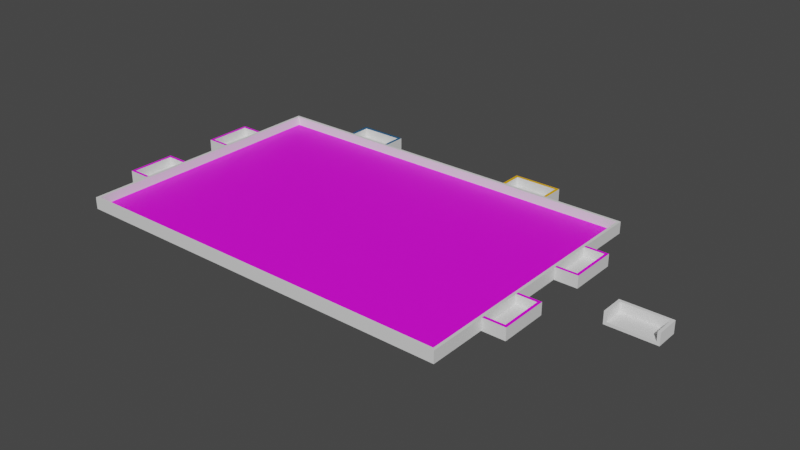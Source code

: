 # Source: table.blend  (saved by Blender 4.0.36; exported with 4.5.12 LTS)
import bpy
from mathutils import Matrix  # noqa: F401  (used for matrix-valued properties, if any)

bpy.ops.wm.read_factory_settings(use_empty=True)
scene = bpy.context.scene
scene.name = 'Scene'

# ---- collections
col_visual = bpy.data.collections.new('Visual'); scene.collection.children.link(col_visual)
col_collision = bpy.data.collections.new('Collision'); scene.collection.children.link(col_collision)

# ---- images (referenced by path relative to the original .blend; pixels are not part of the script)
import os
ASSET_DIR = os.environ.get("B2B_ASSET_DIR", "")  # directory of the original .blend (textures are referenced by path, not embedded)
HERE = os.path.dirname(os.path.abspath(__file__))  # packed textures are extracted next to this script under _unpacked/

def load_image(name, relpath, width, height, colorspace="sRGB"):
    """Load a texture the original file referenced (path relative to the .blend, or extracted next to this script)."""
    p = next((c for c in (os.path.join(HERE, relpath), os.path.join(ASSET_DIR, relpath)) if relpath and os.path.exists(c)), "")
    if p:
        img = bpy.data.images.load(p, check_existing=True)
        img.name = name
    else:  # same state as the original file: an image datablock whose file is absent (Cycles renders it pink)
        img = bpy.data.images.new(name, width, height)
        img.source = "FILE"
        img.filepath = "//" + (relpath or name)
    img.colorspace_settings.name = colorspace
    return img
img_vfinal_png = load_image('Vfinal.png', 'tex/Vfinal.png', 1024, 1024, 'sRGB')
img_blue_window_box_png = load_image('blue_window_box.png', 'tex/blue_window_box.png', 1024, 1024, 'sRGB')
img_yellow_window_box_png = load_image('yellow_window_box.png', 'tex/yellow_window_box.png', 1024, 1024, 'sRGB')

# ---- materials (node trees are filled in below, after node groups)
mat_silexgrey = bpy.data.materials.new('SilexGrey')
mat_silexgrey.use_transparent_shadow = False
mat_floorvinyl = bpy.data.materials.new('FloorVinyl')
mat_floorvinyl.use_transparent_shadow = False
mat_blue = bpy.data.materials.new('Blue')
mat_blue.use_transparent_shadow = False
mat_yellow = bpy.data.materials.new('Yellow')
mat_yellow.use_transparent_shadow = False
mat_bluestrip = bpy.data.materials.new('BlueStrip')
mat_bluestrip.use_transparent_shadow = False
mat_yellowstripe = bpy.data.materials.new('YellowStripe')
mat_yellowstripe.use_transparent_shadow = False

# ---- material node trees
mat_silexgrey.use_nodes = True; mat_silexgrey.node_tree.nodes.clear()
_N = mat_silexgrey.node_tree.nodes; _L = mat_silexgrey.node_tree.links
n0 = _N.new('ShaderNodeOutputMaterial'); n0.name = 'Material Output'; n0.location = (333, 424)
n1 = _N.new('ShaderNodeBsdfPrincipled'); n1.name = 'Principled BSDF'; n1.location = (-249, 384)
n1.distribution = 'GGX'
n1.subsurface_method = 'RANDOM_WALK_SKIN'
n1.inputs[3].default_value = 1.45
n1.inputs[27].default_value = (0.0, 0.0, 0.0, 1.0)
n1.inputs[28].default_value = 1.0
_L.new(n1.outputs[0], n0.inputs[0])
n0.is_active_output = True
mat_floorvinyl.use_nodes = True; mat_floorvinyl.node_tree.nodes.clear()
_N = mat_floorvinyl.node_tree.nodes; _L = mat_floorvinyl.node_tree.links
n0 = _N.new('ShaderNodeBsdfPrincipled'); n0.name = 'Principled BSDF'; n0.location = (10, 300)
n0.distribution = 'GGX'
n0.subsurface_method = 'RANDOM_WALK_SKIN'
n0.inputs[3].default_value = 1.45
n0.inputs[27].default_value = (0.0, 0.0, 0.0, 1.0)
n0.inputs[28].default_value = 1.0
n1 = _N.new('ShaderNodeOutputMaterial'); n1.name = 'Material Output'; n1.location = (300, 300)
n2 = _N.new('ShaderNodeTexImage'); n2.name = 'Image Texture'; n2.location = (-280, 280)
n2.image = img_vfinal_png
_L.new(n0.outputs[0], n1.inputs[0])
_L.new(n2.outputs[0], n0.inputs[0])
n1.is_active_output = True
mat_blue.use_nodes = True; mat_blue.node_tree.nodes.clear()
_N = mat_blue.node_tree.nodes; _L = mat_blue.node_tree.links
n0 = _N.new('ShaderNodeBsdfPrincipled'); n0.name = 'Principled BSDF'; n0.location = (10, 300)
n0.distribution = 'GGX'
n0.subsurface_method = 'RANDOM_WALK_SKIN'
n0.inputs[0].default_value = (0.0, 0.1046, 0.2623, 1.0)
n0.inputs[3].default_value = 1.45
n0.inputs[27].default_value = (0.0, 0.0, 0.0, 1.0)
n0.inputs[28].default_value = 1.0
n1 = _N.new('ShaderNodeOutputMaterial'); n1.name = 'Material Output'; n1.location = (300, 300)
_L.new(n0.outputs[0], n1.inputs[0])
n1.is_active_output = True
mat_yellow.use_nodes = True; mat_yellow.node_tree.nodes.clear()
_N = mat_yellow.node_tree.nodes; _L = mat_yellow.node_tree.links
n0 = _N.new('ShaderNodeBsdfPrincipled'); n0.name = 'Principled BSDF'; n0.location = (10, 300)
n0.distribution = 'GGX'
n0.subsurface_method = 'RANDOM_WALK_SKIN'
n0.inputs[0].default_value = (0.9301, 0.4621, 0.0, 1.0)
n0.inputs[3].default_value = 1.45
n0.inputs[27].default_value = (0.0, 0.0, 0.0, 1.0)
n0.inputs[28].default_value = 1.0
n1 = _N.new('ShaderNodeOutputMaterial'); n1.name = 'Material Output'; n1.location = (300, 300)
_L.new(n0.outputs[0], n1.inputs[0])
n1.is_active_output = True
mat_bluestrip.use_nodes = True; mat_bluestrip.node_tree.nodes.clear()
_N = mat_bluestrip.node_tree.nodes; _L = mat_bluestrip.node_tree.links
n0 = _N.new('ShaderNodeBsdfPrincipled'); n0.name = 'Principled BSDF'; n0.location = (10, 300)
n0.inputs[3].default_value = 1.45
n1 = _N.new('ShaderNodeOutputMaterial'); n1.name = 'Material Output'; n1.location = (300, 300)
n2 = _N.new('ShaderNodeTexImage'); n2.name = 'Image Texture'; n2.location = (-280, 280)
n2.image = img_blue_window_box_png
_L.new(n0.outputs[0], n1.inputs[0])
_L.new(n2.outputs[0], n0.inputs[0])
n1.is_active_output = True
mat_yellowstripe.use_nodes = True; mat_yellowstripe.node_tree.nodes.clear()
_N = mat_yellowstripe.node_tree.nodes; _L = mat_yellowstripe.node_tree.links
n0 = _N.new('ShaderNodeBsdfPrincipled'); n0.name = 'Principled BSDF'; n0.location = (10, 300)
n0.inputs[3].default_value = 1.45
n1 = _N.new('ShaderNodeOutputMaterial'); n1.name = 'Material Output'; n1.location = (300, 300)
n2 = _N.new('ShaderNodeTexImage'); n2.name = 'Image Texture'; n2.location = (-280, 280)
n2.image = img_yellow_window_box_png
_L.new(n0.outputs[0], n1.inputs[0])
_L.new(n2.outputs[0], n0.inputs[0])
n1.is_active_output = True

# ---- world
world_world = bpy.data.worlds.new('World'); scene.world = world_world
world_world.use_nodes = True; world_world.node_tree.nodes.clear()
_N = world_world.node_tree.nodes; _L = world_world.node_tree.links
n0 = _N.new('ShaderNodeOutputWorld'); n0.name = 'World Output'; n0.location = (300, 300)
n1 = _N.new('ShaderNodeBackground'); n1.name = 'Background'; n1.location = (10, 300)
n1.inputs[0].default_value = (0.05088, 0.05088, 0.05088, 1.0)
_L.new(n1.outputs[0], n0.inputs[0])
n0.is_active_output = True
world_world.color = (0.05088, 0.05088, 0.05088)
world_world.use_sun_shadow = False
world_world.sun_shadow_jitter_overblur = 0.0

# ---- meshes
me_table = bpy.data.meshes.new('Table')
me_table.from_pydata([(-1.5, -1.0, -0.01), (-1.5, -1.0, 0.01), (-1.5, 1.0, -0.01), (-1.5, 1.0, 0.01), (1.5, -1.0, -0.01), (1.5, -1.0, 0.01), (1.5, 1.0, -0.01), (1.5, 1.0, 0.01), (-1.52, 1.02, -0.01), (-1.52, -1.02, -0.01), (-1.52, -1.02, 0.01), (-1.52, 1.02, 0.01), (1.52, 1.02, -0.01), (1.52, 1.02, 0.01), (1.52, -1.02, -0.01), (1.52, -1.02, 0.01), (-1.5, -1.0, 0.08), (-1.5, 1.0, 0.08), (1.5, 1.0, 0.08), (1.52, 1.02, 0.08), (1.5, -1.0, 0.08), (1.52, -1.02, 0.08), (-1.52, -1.02, 0.08), (-1.52, 1.02, 0.08), (-0.8999, 1.02, 0.08), (-0.2761, 1.02, 0.08), (0.0, 1.02, 0.08), (0.5067, 1.02, 0.08), (0.8995, 1.02, 0.08), (-0.9219, 1.02, -0.012), (-0.9219, 1.02, 0.08), (-0.9219, 1.192, -0.012), (-0.9219, 1.192, 0.08), (-0.5529, 1.02, -0.012), (-0.5529, 1.02, 0.08), (-0.5529, 1.192, -0.012), (-0.5529, 1.192, 0.08), (-0.5749, 1.192, -0.012), (-0.8999, 1.192, -0.012), (-0.8999, 1.192, 0.08), (-0.5749, 1.192, 0.08), (-0.8999, 1.02, -0.012), (-0.5749, 1.02, -0.012), (-0.5749, 1.02, 0.08), (-0.9219, 1.17, -0.012), (-0.9219, 1.17, 0.08), (-0.5529, 1.17, -0.012), (-0.5529, 1.17, 0.08), (-0.5749, 1.17, 0.08), (-0.8999, 1.17, 0.08), (-0.8999, 1.17, -0.012), (-0.5749, 1.17, -0.012), (-0.5749, 1.02, 0.01), (-0.8999, 1.02, 0.01), (-0.5749, 1.17, 0.01), (-0.8999, 1.17, 0.01), (0.5525, 1.02, -0.012), (0.5525, 1.02, 0.08), (0.9215, 1.02, -0.012), (0.9215, 1.02, 0.08), (0.9215, 1.192, -0.012), (0.9215, 1.192, 0.08), (0.8995, 1.192, -0.012), (0.5745, 1.192, -0.012), (0.5745, 1.192, 0.08), (0.8995, 1.192, 0.08), (0.5745, 1.02, -0.012), (0.8995, 1.02, -0.012), (0.5745, 1.02, 0.08), (0.9215, 1.17, -0.012), (0.9215, 1.17, 0.08), (0.8995, 1.17, 0.08), (0.5745, 1.17, 0.08), (0.5745, 1.17, -0.012), (0.8995, 1.17, -0.012), (0.8995, 1.02, 0.01), (0.5745, 1.02, 0.01), (0.8995, 1.17, 0.01), (0.5745, 1.17, 0.01), (1.52, 0.5499, 0.08), (1.52, -0.5498, 0.08), (-1.52, -0.5493, 0.08), (-1.52, 0.5494, 0.08), (0.5525, 1.192, -0.012), (0.5525, 1.192, 0.08), (0.5525, 1.17, -0.012), (0.5525, 1.17, 0.08), (-1.52, 0.2025, -0.012), (-1.52, 0.2025, 0.08), (-1.692, 0.2025, -0.012), (-1.692, 0.2025, 0.08), (-1.52, 0.5715, -0.012), (-1.52, 0.5715, 0.08), (-1.692, 0.5715, -0.012), (-1.692, 0.5715, 0.08), (-1.692, 0.5494, -0.012), (-1.692, 0.2245, -0.012), (-1.692, 0.2245, 0.08), (-1.692, 0.5494, 0.08), (-1.52, 0.2245, -0.012), (-1.52, 0.5494, -0.012), (-1.52, 0.5494, 0.08), (-1.52, 0.2245, 0.08), (-1.67, 0.2025, -0.012), (-1.67, 0.2025, 0.08), (-1.67, 0.5715, -0.012), (-1.67, 0.5715, 0.08), (-1.67, 0.5494, 0.08), (-1.67, 0.2245, 0.08), (-1.67, 0.2245, -0.012), (-1.67, 0.5494, -0.012), (-1.52, 0.5494, 0.01), (-1.52, 0.2245, 0.01), (-1.67, 0.5494, 0.01), (-1.67, 0.2245, 0.01), (1.52, -0.2028, -0.012), (1.52, -0.2028, 0.08), (1.692, -0.2028, -0.012), (1.692, -0.2028, 0.08), (1.52, -0.5718, -0.012), (1.52, -0.5718, 0.08), (1.692, -0.5718, -0.012), (1.692, -0.5718, 0.08), (1.692, -0.5498, -0.012), (1.692, -0.2248, -0.012), (1.692, -0.2248, 0.08), (1.692, -0.5498, 0.08), (1.52, -0.2248, -0.012), (1.52, -0.5498, -0.012), (1.52, -0.5498, 0.08), (1.52, -0.2248, 0.08), (1.67, -0.2028, -0.012), (1.67, -0.2028, 0.08), (1.67, -0.5718, -0.012), (1.67, -0.5718, 0.08), (1.67, -0.5498, 0.08), (1.67, -0.2248, 0.08), (1.67, -0.2248, -0.012), (1.67, -0.5498, -0.012), (1.52, -0.5498, 0.01), (1.52, -0.2248, 0.01), (1.67, -0.5498, 0.01), (1.67, -0.2248, 0.01), (1.52, 0.5719, -0.012), (1.52, 0.5719, 0.08), (1.692, 0.5719, -0.012), (1.692, 0.5719, 0.08), (1.52, 0.2029, -0.012), (1.52, 0.2029, 0.08), (1.692, 0.2029, -0.012), (1.692, 0.2029, 0.08), (1.692, 0.225, -0.012), (1.692, 0.5499, -0.012), (1.692, 0.5499, 0.08), (1.692, 0.225, 0.08), (1.52, 0.5499, -0.012), (1.52, 0.225, -0.012), (1.52, 0.225, 0.08), (1.52, 0.5499, 0.08), (1.67, 0.5719, -0.012), (1.67, 0.5719, 0.08), (1.67, 0.2029, -0.012), (1.67, 0.2029, 0.08), (1.67, 0.225, 0.08), (1.67, 0.5499, 0.08), (1.67, 0.5499, -0.012), (1.67, 0.225, -0.012), (1.52, 0.225, 0.01), (1.52, 0.5499, 0.01), (1.67, 0.225, 0.01), (1.67, 0.5499, 0.01), (-1.52, -0.5713, -0.012), (-1.52, -0.5713, 0.08), (-1.692, -0.5713, -0.012), (-1.692, -0.5713, 0.08), (-1.52, -0.2023, -0.012), (-1.52, -0.2023, 0.08), (-1.692, -0.2023, -0.012), (-1.692, -0.2023, 0.08), (-1.692, -0.2243, -0.012), (-1.692, -0.5493, -0.012), (-1.692, -0.5493, 0.08), (-1.692, -0.2243, 0.08), (-1.52, -0.5493, -0.012), (-1.52, -0.2243, -0.012), (-1.52, -0.2243, 0.08), (-1.52, -0.5493, 0.08), (-1.67, -0.5713, -0.012), (-1.67, -0.5713, 0.08), (-1.67, -0.2023, -0.012), (-1.67, -0.2023, 0.08), (-1.67, -0.2243, 0.08), (-1.67, -0.5493, 0.08), (-1.67, -0.5493, -0.012), (-1.67, -0.2243, -0.012), (-1.52, -0.2243, 0.01), (-1.52, -0.5493, 0.01), (-1.67, -0.2243, 0.01), (-1.67, -0.5493, 0.01)], [], [(7, 5, 20, 18), (10, 15, 21, 22), (6, 2, 8, 12), (11, 10, 22, 81, 82, 23), (2, 6, 4, 0), (7, 3, 1, 5), (9, 10, 11, 8), (8, 11, 13, 12), (12, 13, 15, 14), (14, 15, 10, 9), (2, 0, 9, 8), (4, 6, 12, 14), (3, 7, 18, 17), (0, 4, 14, 9), (20, 16, 22, 21), (16, 17, 23, 82, 81, 22), (18, 20, 21, 80, 79, 19), (17, 18, 19, 28, 27, 26, 25, 24, 23), (1, 3, 17, 16), (5, 1, 16, 20), (15, 13, 19, 79, 80, 21), (23, 24, 25, 26, 27, 28, 19, 13, 11), (44, 45, 32, 31), (37, 40, 36, 35), (46, 47, 34, 33), (41, 53, 24, 30, 29), (51, 46, 33, 42), (49, 45, 30, 24), (47, 48, 43, 34), (43, 48, 54, 52), (44, 50, 41, 29), (50, 51, 42, 41), (33, 34, 43, 52, 42), (31, 32, 39, 38), (38, 39, 40, 37), (38, 37, 51, 50), (31, 38, 50, 44), (40, 39, 49, 48), (36, 40, 48, 47), (39, 32, 45, 49), (37, 35, 46, 51), (35, 36, 47, 46), (29, 30, 45, 44), (54, 55, 53, 52), (48, 49, 55, 54), (49, 24, 53, 55), (42, 52, 53, 41), (62, 65, 61, 60), (69, 70, 59, 58), (66, 76, 68, 57, 56), (74, 69, 58, 67), (72, 86, 57, 68), (70, 71, 28, 59), (28, 71, 77, 75), (85, 73, 66, 56), (73, 74, 67, 66), (58, 59, 28, 75, 67), (63, 64, 65, 62), (63, 62, 74, 73), (83, 63, 73, 85), (65, 64, 72, 71), (61, 65, 71, 70), (62, 60, 69, 74), (60, 61, 70, 69), (56, 57, 86, 85), (77, 78, 76, 75), (71, 72, 78, 77), (72, 68, 76, 78), (67, 75, 76, 66), (64, 63, 83, 84), (84, 83, 85, 86), (64, 84, 86, 72), (103, 104, 90, 89), (95, 98, 94, 93), (105, 106, 92, 91), (99, 112, 102, 88, 87), (110, 105, 91, 100), (108, 104, 88, 102), (106, 107, 101, 92), (101, 107, 113, 111), (103, 109, 99, 87), (109, 110, 100, 99), (91, 92, 101, 111, 100), (89, 90, 97, 96), (96, 97, 98, 95), (96, 95, 110, 109), (89, 96, 109, 103), (98, 97, 108, 107), (94, 98, 107, 106), (97, 90, 104, 108), (95, 93, 105, 110), (93, 94, 106, 105), (87, 88, 104, 103), (113, 114, 112, 111), (107, 108, 114, 113), (108, 102, 112, 114), (100, 111, 112, 99), (131, 132, 118, 117), (123, 126, 122, 121), (133, 134, 120, 119), (127, 140, 130, 116, 115), (138, 133, 119, 128), (136, 132, 116, 130), (134, 135, 129, 120), (129, 135, 141, 139), (131, 137, 127, 115), (137, 138, 128, 127), (119, 120, 129, 139, 128), (117, 118, 125, 124), (124, 125, 126, 123), (124, 123, 138, 137), (117, 124, 137, 131), (126, 125, 136, 135), (122, 126, 135, 134), (125, 118, 132, 136), (123, 121, 133, 138), (121, 122, 134, 133), (115, 116, 132, 131), (141, 142, 140, 139), (135, 136, 142, 141), (136, 130, 140, 142), (128, 139, 140, 127), (159, 160, 146, 145), (151, 154, 150, 149), (161, 162, 148, 147), (155, 168, 158, 144, 143), (166, 161, 147, 156), (164, 160, 144, 158), (162, 163, 157, 148), (157, 163, 169, 167), (159, 165, 155, 143), (165, 166, 156, 155), (147, 148, 157, 167, 156), (145, 146, 153, 152), (152, 153, 154, 151), (152, 151, 166, 165), (145, 152, 165, 159), (154, 153, 164, 163), (150, 154, 163, 162), (153, 146, 160, 164), (151, 149, 161, 166), (149, 150, 162, 161), (143, 144, 160, 159), (169, 170, 168, 167), (163, 164, 170, 169), (164, 158, 168, 170), (156, 167, 168, 155), (187, 188, 174, 173), (179, 182, 178, 177), (189, 190, 176, 175), (183, 196, 186, 172, 171), (194, 189, 175, 184), (192, 188, 172, 186), (190, 191, 185, 176), (185, 191, 197, 195), (187, 193, 183, 171), (193, 194, 184, 183), (175, 176, 185, 195, 184), (173, 174, 181, 180), (180, 181, 182, 179), (180, 179, 194, 193), (173, 180, 193, 187), (182, 181, 192, 191), (178, 182, 191, 190), (181, 174, 188, 192), (179, 177, 189, 194), (177, 178, 190, 189), (171, 172, 188, 187), (197, 198, 196, 195), (191, 192, 198, 197), (192, 186, 196, 198), (184, 195, 196, 183)])
me_table.polygons.foreach_set('material_index', [0, 0, 0, 0, 0, 1, 0, 0, 0, 0, 0, 0, 0, 0, 0, 0, 0, 0, 0, 0, 0, 0, 0, 0, 0, 0, 0, 2, 2, 0, 0, 0, 0, 0, 0, 0, 0, 2, 2, 2, 0, 0, 0, 0, 0, 0, 0, 0, 0, 0, 0, 3, 3, 0, 0, 0, 0, 0, 0, 0, 3, 3, 0, 0, 0, 0, 0, 0, 0, 0, 0, 3, 0, 0, 0, 0, 0, 4, 4, 0, 0, 0, 0, 0, 0, 0, 0, 4, 4, 4, 0, 0, 0, 0, 0, 0, 0, 0, 0, 0, 0, 0, 4, 4, 0, 0, 0, 0, 0, 0, 0, 0, 4, 4, 4, 0, 0, 0, 0, 0, 0, 0, 0, 0, 0, 0, 0, 5, 5, 0, 0, 0, 0, 0, 0, 0, 0, 5, 5, 5, 0, 0, 0, 0, 0, 0, 0, 0, 0, 0, 0, 0, 5, 5, 0, 0, 0, 0, 0, 0, 0, 0, 5, 5, 5, 0, 0, 0, 0, 0, 0, 0])
_uv = me_table.uv_layers.new(name='UVMap')
_uv.uv.foreach_set('vector', [0.625, 0.5, 0.625, 0.75, 0.625, 0.75, 0.625, 0.5, 0.625, 1.0, 0.625, 0.75, 0.625, 0.75, 0.625, 1.0, 0.375, 0.5, 0.125, 0.5, 0.125, 0.5, 0.375, 0.5, 0.625, 0.25, 0.625, 0.0, 0.625, 0.0, 0.625, 0.05768, 0.625, 0.1923, 0.625, 0.25, 0.125, 0.5, 0.375, 0.5, 0.375, 0.75, 0.125, 0.75, 1.0, 1.002, 0.0005232, 1.002, 0.000523, 0.002051, 1.0, 0.002051, 0.375, 0.0, 0.625, 0.0, 0.625, 0.25, 0.375, 0.25, 0.375, 0.25, 0.625, 0.25, 0.625, 0.5, 0.375, 0.5, 0.375, 0.5, 0.625, 0.5, 0.625, 0.75, 0.375, 0.75, 0.375, 0.75, 0.625, 0.75, 0.625, 1.0, 0.375, 1.0, 0.125, 0.5, 0.125, 0.75, 0.125, 0.75, 0.125, 0.5, 0.375, 0.75, 0.375, 0.5, 0.375, 0.5, 0.375, 0.75, 0.875, 0.5, 0.625, 0.5, 0.625, 0.5, 0.875, 0.5, 0.125, 0.75, 0.375, 0.75, 0.375, 0.75, 0.125, 0.75, 0.625, 0.75, 0.875, 0.75, 0.875, 0.75, 0.625, 0.75, 0.875, 0.75, 0.875, 0.5, 0.875, 0.5, 0.875, 0.5577, 0.875, 0.6923, 0.875, 0.75, 0.625, 0.5, 0.625, 0.75, 0.625, 0.75, 0.625, 0.6924, 0.625, 0.5576, 0.625, 0.5, 0.875, 0.5, 0.625, 0.5, 0.625, 0.5, 0.676, 0.5, 0.7083, 0.5, 0.75, 0.5, 0.7727, 0.5, 0.8333, 0.5, 0.875, 0.5, 0.875, 0.75, 0.875, 0.5, 0.875, 0.5, 0.875, 0.75, 0.625, 0.75, 0.875, 0.75, 0.875, 0.75, 0.625, 0.75, 0.625, 0.75, 0.625, 0.5, 0.625, 0.5, 0.625, 0.5576, 0.625, 0.6924, 0.625, 0.75, 0.625, 0.25, 0.625, 0.2917, 0.625, 0.3523, 0.625, 0.375, 0.625, 0.4167, 0.625, 0.449, 0.625, 0.5, 0.625, 0.5, 0.625, 0.25, 0.375, 0.2224, 0.625, 0.2224, 0.625, 0.25, 0.375, 0.25, 0.375, 0.4167, 0.625, 0.4167, 0.625, 0.5, 0.375, 0.5, 0.375, 0.5276, 0.625, 0.5276, 0.625, 0.75, 0.375, 0.75, 0.375, 0.9167, 0.4367, 0.9167, 0.625, 0.9167, 0.625, 1.0, 0.375, 1.0, 0.2917, 0.5276, 0.375, 0.5276, 0.375, 0.75, 0.2917, 0.75, 0.7917, 0.5276, 0.875, 0.5276, 0.875, 0.75, 0.7917, 0.75, 0.625, 0.5276, 0.7083, 0.5276, 0.7083, 0.75, 0.625, 0.75, 0.7083, 0.75, 0.7083, 0.5276, 0.7083, 0.5276, 0.7083, 0.75, 0.125, 0.5276, 0.2083, 0.5276, 0.2083, 0.75, 0.125, 0.75, 0.2083, 0.5276, 0.2917, 0.5276, 0.2917, 0.75, 0.2083, 0.75, 0.375, 0.75, 0.625, 0.75, 0.625, 0.8333, 0.4367, 0.8333, 0.375, 0.8333, 0.375, 0.25, 0.625, 0.25, 0.625, 0.3333, 0.375, 0.3333, 0.375, 0.3333, 0.625, 0.3333, 0.625, 0.4167, 0.375, 0.4167, 0.2083, 0.5, 0.2917, 0.5, 0.2917, 0.5276, 0.2083, 0.5276, 0.125, 0.5, 0.2083, 0.5, 0.2083, 0.5276, 0.125, 0.5276, 0.7083, 0.5, 0.7917, 0.5, 0.7917, 0.5276, 0.7083, 0.5276, 0.625, 0.5, 0.7083, 0.5, 0.7083, 0.5276, 0.625, 0.5276, 0.7917, 0.5, 0.875, 0.5, 0.875, 0.5276, 0.7917, 0.5276, 0.2917, 0.5, 0.375, 0.5, 0.375, 0.5276, 0.2917, 0.5276, 0.375, 0.5, 0.625, 0.5, 0.625, 0.5276, 0.375, 0.5276, 0.375, 0.0, 0.625, 0.0, 0.625, 0.2224, 0.375, 0.2224, 0.7083, 0.5276, 0.7917, 0.5276, 0.7917, 0.75, 0.7083, 0.75, 0.7083, 0.5276, 0.7917, 0.5276, 0.7917, 0.5276, 0.7083, 0.5276, 0.7917, 0.5276, 0.7917, 0.75, 0.7917, 0.75, 0.7917, 0.5276, 0.375, 0.8333, 0.625, 0.8333, 0.4367, 0.9167, 0.375, 0.9167, 0.375, 0.4167, 0.625, 0.4167, 0.625, 0.5, 0.375, 0.5, 0.375, 0.5276, 0.625, 0.5276, 0.625, 0.75, 0.375, 0.75, 0.375, 0.9167, 0.4367, 0.9167, 0.625, 0.9167, 0.625, 1.0, 0.375, 1.0, 0.2917, 0.5276, 0.375, 0.5276, 0.375, 0.75, 0.2917, 0.75, 0.7917, 0.5276, 0.875, 0.5276, 0.875, 0.75, 0.7917, 0.75, 0.625, 0.5276, 0.7083, 0.5276, 0.7083, 0.75, 0.625, 0.75, 0.7083, 0.75, 0.7083, 0.5276, 0.7083, 0.5276, 0.7083, 0.75, 0.125, 0.5276, 0.2083, 0.5276, 0.2083, 0.75, 0.125, 0.75, 0.2083, 0.5276, 0.2917, 0.5276, 0.2917, 0.75, 0.2083, 0.75, 0.375, 0.75, 0.625, 0.75, 0.625, 0.8333, 0.4367, 0.8333, 0.375, 0.8333, 0.375, 0.3333, 0.625, 0.3333, 0.625, 0.4167, 0.375, 0.4167, 0.2083, 0.5, 0.2917, 0.5, 0.2917, 0.5276, 0.2083, 0.5276, 0.125, 0.5, 0.2083, 0.5, 0.2083, 0.5276, 0.125, 0.5276, 0.7083, 0.5, 0.7917, 0.5, 0.7917, 0.5276, 0.7083, 0.5276, 0.625, 0.5, 0.7083, 0.5, 0.7083, 0.5276, 0.625, 0.5276, 0.2917, 0.5, 0.375, 0.5, 0.375, 0.5276, 0.2917, 0.5276, 0.375, 0.5, 0.625, 0.5, 0.625, 0.5276, 0.375, 0.5276, 0.375, 0.0, 0.625, 0.0, 0.625, 0.2224, 0.375, 0.2224, 0.7083, 0.5276, 0.7917, 0.5276, 0.7917, 0.75, 0.7083, 0.75, 0.7083, 0.5276, 0.7917, 0.5276, 0.7917, 0.5276, 0.7083, 0.5276, 0.7917, 0.5276, 0.7917, 0.75, 0.7917, 0.75, 0.7917, 0.5276, 0.375, 0.8333, 0.625, 0.8333, 0.4367, 0.9167, 0.375, 0.9167, 0.625, 0.3333, 0.375, 0.3333, 0.375, 0.3333, 0.625, 0.3333, 0.625, 0.3333, 0.375, 0.3333, 0.375, 0.3333, 0.625, 0.3333, 0.625, 0.3333, 0.625, 0.3333, 0.625, 0.3333, 0.7917, 0.5276, 0.375, 0.2224, 0.625, 0.2224, 0.625, 0.25, 0.375, 0.25, 0.375, 0.4167, 0.625, 0.4167, 0.625, 0.5, 0.375, 0.5, 0.375, 0.5276, 0.625, 0.5276, 0.625, 0.75, 0.375, 0.75, 0.375, 0.9167, 0.4367, 0.9167, 0.625, 0.9167, 0.625, 1.0, 0.375, 1.0, 0.2917, 0.5276, 0.375, 0.5276, 0.375, 0.75, 0.2917, 0.75, 0.9421, 0.1164, 0.9943, 0.1164, 0.9943, 0.8839, 0.9421, 0.8839, 0.006509, 0.1164, 0.06013, 0.1164, 0.06013, 0.8839, 0.006509, 0.8839, 0.7083, 0.75, 0.7083, 0.5276, 0.7083, 0.5276, 0.7083, 0.75, 0.125, 0.5276, 0.2083, 0.5276, 0.2083, 0.75, 0.125, 0.75, 0.2083, 0.5276, 0.2917, 0.5276, 0.2917, 0.75, 0.2083, 0.75, 0.375, 0.75, 0.625, 0.75, 0.625, 0.8333, 0.4367, 0.8333, 0.375, 0.8333, 0.375, 0.25, 0.625, 0.25, 0.625, 0.3333, 0.375, 0.3333, 0.375, 0.3333, 0.625, 0.3333, 0.625, 0.4167, 0.375, 0.4167, 0.2083, 0.5, 0.2917, 0.5, 0.2917, 0.5276, 0.2083, 0.5276, 0.125, 0.5, 0.2083, 0.5, 0.2083, 0.5276, 0.125, 0.5276, 0.06013, 0.01212, 0.9421, 0.01213, 0.9421, 0.1164, 0.06013, 0.1164, 0.006509, 0.01212, 0.06013, 0.01212, 0.06013, 0.1164, 0.006509, 0.1164, 0.9421, 0.01213, 0.9943, 0.01213, 0.9943, 0.1164, 0.9421, 0.1164, 0.2917, 0.5, 0.375, 0.5, 0.375, 0.5276, 0.2917, 0.5276, 0.375, 0.5, 0.625, 0.5, 0.625, 0.5276, 0.375, 0.5276, 0.375, 0.0, 0.625, 0.0, 0.625, 0.2224, 0.375, 0.2224, 0.7083, 0.5276, 0.7917, 0.5276, 0.7917, 0.75, 0.7083, 0.75, 0.7083, 0.5276, 0.7917, 0.5276, 0.7917, 0.5276, 0.7083, 0.5276, 0.7917, 0.5276, 0.7917, 0.75, 0.7917, 0.75, 0.7917, 0.5276, 0.375, 0.8333, 0.625, 0.8333, 0.4367, 0.9167, 0.375, 0.9167, 0.375, 0.2224, 0.625, 0.2224, 0.625, 0.25, 0.375, 0.25, 0.375, 0.4167, 0.625, 0.4167, 0.625, 0.5, 0.375, 0.5, 0.375, 0.5276, 0.625, 0.5276, 0.625, 0.75, 0.375, 0.75, 0.375, 0.9167, 0.4367, 0.9167, 0.625, 0.9167, 0.625, 1.0, 0.375, 1.0, 0.2917, 0.5276, 0.375, 0.5276, 0.375, 0.75, 0.2917, 0.75, 0.9407, 0.1164, 0.9943, 0.1164, 0.9943, 0.8814, 0.9407, 0.8814, 0.006356, 0.1164, 0.0613, 0.1164, 0.0613, 0.8814, 0.006356, 0.8814, 0.7083, 0.75, 0.7083, 0.5276, 0.7083, 0.5276, 0.7083, 0.75, 0.125, 0.5276, 0.2083, 0.5276, 0.2083, 0.75, 0.125, 0.75, 0.2083, 0.5276, 0.2917, 0.5276, 0.2917, 0.75, 0.2083, 0.75, 0.375, 0.75, 0.625, 0.75, 0.625, 0.8333, 0.4367, 0.8333, 0.375, 0.8333, 0.375, 0.25, 0.625, 0.25, 0.625, 0.3333, 0.375, 0.3333, 0.375, 0.3333, 0.625, 0.3333, 0.625, 0.4167, 0.375, 0.4167, 0.2083, 0.5, 0.2917, 0.5, 0.2917, 0.5276, 0.2083, 0.5276, 0.125, 0.5, 0.2083, 0.5, 0.2083, 0.5276, 0.125, 0.5276, 0.0613, 0.009547, 0.9407, 0.009547, 0.9407, 0.1164, 0.0613, 0.1164, 0.006356, 0.009547, 0.0613, 0.009547, 0.0613, 0.1164, 0.006356, 0.1164, 0.9407, 0.009547, 0.9943, 0.009547, 0.9943, 0.1164, 0.9407, 0.1164, 0.2917, 0.5, 0.375, 0.5, 0.375, 0.5276, 0.2917, 0.5276, 0.375, 0.5, 0.625, 0.5, 0.625, 0.5276, 0.375, 0.5276, 0.375, 0.0, 0.625, 0.0, 0.625, 0.2224, 0.375, 0.2224, 0.7083, 0.5276, 0.7917, 0.5276, 0.7917, 0.75, 0.7083, 0.75, 0.7083, 0.5276, 0.7917, 0.5276, 0.7917, 0.5276, 0.7083, 0.5276, 0.7917, 0.5276, 0.7917, 0.75, 0.7917, 0.75, 0.7917, 0.5276, 0.375, 0.8333, 0.625, 0.8333, 0.4367, 0.9167, 0.375, 0.9167, 0.375, 0.2224, 0.625, 0.2224, 0.625, 0.25, 0.375, 0.25, 0.375, 0.4167, 0.625, 0.4167, 0.625, 0.5, 0.375, 0.5, 0.375, 0.5276, 0.625, 0.5276, 0.625, 0.75, 0.375, 0.75, 0.375, 0.9167, 0.4367, 0.9167, 0.625, 0.9167, 0.625, 1.0, 0.375, 1.0, 0.2917, 0.5276, 0.375, 0.5276, 0.375, 0.75, 0.2917, 0.75, 0.9389, 0.1192, 0.9981, 0.1192, 0.9981, 0.8861, 0.9389, 0.8861, 0.004461, 0.1192, 0.06372, 0.1192, 0.06372, 0.8861, 0.004461, 0.8861, 0.7083, 0.75, 0.7083, 0.5276, 0.7083, 0.5276, 0.7083, 0.75, 0.125, 0.5276, 0.2083, 0.5276, 0.2083, 0.75, 0.125, 0.75, 0.2083, 0.5276, 0.2917, 0.5276, 0.2917, 0.75, 0.2083, 0.75, 0.375, 0.75, 0.625, 0.75, 0.625, 0.8333, 0.4367, 0.8333, 0.375, 0.8333, 0.375, 0.25, 0.625, 0.25, 0.625, 0.3333, 0.375, 0.3333, 0.375, 0.3333, 0.625, 0.3333, 0.625, 0.4167, 0.375, 0.4167, 0.2083, 0.5, 0.2917, 0.5, 0.2917, 0.5276, 0.2083, 0.5276, 0.125, 0.5, 0.2083, 0.5, 0.2083, 0.5276, 0.125, 0.5276, 0.06372, 0.006692, 0.9389, 0.006692, 0.9389, 0.1192, 0.06372, 0.1192, 0.004461, 0.006692, 0.06372, 0.006692, 0.06372, 0.1192, 0.004461, 0.1192, 0.9389, 0.006692, 0.9981, 0.006692, 0.9981, 0.1192, 0.9389, 0.1192, 0.2917, 0.5, 0.375, 0.5, 0.375, 0.5276, 0.2917, 0.5276, 0.375, 0.5, 0.625, 0.5, 0.625, 0.5276, 0.375, 0.5276, 0.375, 0.0, 0.625, 0.0, 0.625, 0.2224, 0.375, 0.2224, 0.7083, 0.5276, 0.7917, 0.5276, 0.7917, 0.75, 0.7083, 0.75, 0.7083, 0.5276, 0.7917, 0.5276, 0.7917, 0.5276, 0.7083, 0.5276, 0.7917, 0.5276, 0.7917, 0.75, 0.7917, 0.75, 0.7917, 0.5276, 0.375, 0.8333, 0.625, 0.8333, 0.4367, 0.9167, 0.375, 0.9167, 0.375, 0.2224, 0.625, 0.2224, 0.625, 0.25, 0.375, 0.25, 0.375, 0.4167, 0.625, 0.4167, 0.625, 0.5, 0.375, 0.5, 0.375, 0.5276, 0.625, 0.5276, 0.625, 0.75, 0.375, 0.75, 0.375, 0.9167, 0.4367, 0.9167, 0.625, 0.9167, 0.625, 1.0, 0.375, 1.0, 0.2917, 0.5276, 0.375, 0.5276, 0.375, 0.75, 0.2917, 0.75, 0.9395, 0.1194, 0.9988, 0.1194, 0.9988, 0.8879, 0.9395, 0.8879, 0.003147, 0.1194, 0.06252, 0.1194, 0.06252, 0.8879, 0.003147, 0.8879, 0.7083, 0.75, 0.7083, 0.5276, 0.7083, 0.5276, 0.7083, 0.75, 0.125, 0.5276, 0.2083, 0.5276, 0.2083, 0.75, 0.125, 0.75, 0.2083, 0.5276, 0.2917, 0.5276, 0.2917, 0.75, 0.2083, 0.75, 0.375, 0.75, 0.625, 0.75, 0.625, 0.8333, 0.4367, 0.8333, 0.375, 0.8333, 0.375, 0.25, 0.625, 0.25, 0.625, 0.3333, 0.375, 0.3333, 0.375, 0.3333, 0.625, 0.3333, 0.625, 0.4167, 0.375, 0.4167, 0.2083, 0.5, 0.2917, 0.5, 0.2917, 0.5276, 0.2083, 0.5276, 0.125, 0.5, 0.2083, 0.5, 0.2083, 0.5276, 0.125, 0.5276, 0.06252, 0.006706, 0.9395, 0.006706, 0.9395, 0.1194, 0.06252, 0.1194, 0.003147, 0.006706, 0.06252, 0.006706, 0.06252, 0.1194, 0.003147, 0.1194, 0.9395, 0.006706, 0.9988, 0.006706, 0.9988, 0.1194, 0.9395, 0.1194, 0.2917, 0.5, 0.375, 0.5, 0.375, 0.5276, 0.2917, 0.5276, 0.375, 0.5, 0.625, 0.5, 0.625, 0.5276, 0.375, 0.5276, 0.375, 0.0, 0.625, 0.0, 0.625, 0.2224, 0.375, 0.2224, 0.7083, 0.5276, 0.7917, 0.5276, 0.7917, 0.75, 0.7083, 0.75, 0.7083, 0.5276, 0.7917, 0.5276, 0.7917, 0.5276, 0.7083, 0.5276, 0.7917, 0.5276, 0.7917, 0.75, 0.7917, 0.75, 0.7917, 0.5276, 0.375, 0.8333, 0.625, 0.8333, 0.4367, 0.9167, 0.375, 0.9167])
me_table.materials.append(mat_silexgrey)
me_table.materials.append(mat_floorvinyl)
me_table.materials.append(mat_blue)
me_table.materials.append(mat_yellow)
me_table.materials.append(mat_bluestrip)
me_table.materials.append(mat_yellowstripe)
me_table.update()
me_windowbox = bpy.data.meshes.new('WindowBox')
me_windowbox.from_pydata([(0.0, 0.0, 0.0), (0.0, 0.0, 0.092), (0.0, 0.172, 0.0), (0.0, 0.172, 0.092), (0.369, 0.0, 0.0), (0.369, 0.0, 0.092), (0.369, 0.172, 0.0), (0.369, 0.172, 0.092), (0.347, 0.172, 0.0), (0.022, 0.172, 0.0), (0.022, 0.172, 0.092), (0.347, 0.172, 0.092), (0.022, 0.0, 0.0), (0.347, 0.0, 0.0), (0.347, 0.0, 0.092), (0.022, 0.0, 0.092), (0.0, 0.15, 0.0), (0.0, 0.15, 0.092), (0.369, 0.15, 0.0), (0.369, 0.15, 0.092), (0.347, 0.15, 0.092), (0.022, 0.15, 0.092), (0.022, 0.15, 0.0), (0.347, 0.15, 0.0), (0.347, 0.0, 0.022), (0.022, 0.0, 0.022), (0.347, 0.15, 0.022), (0.022, 0.15, 0.022)], [], [(16, 17, 3, 2), (8, 11, 7, 6), (18, 19, 5, 4), (12, 25, 15, 1, 0), (23, 18, 4, 13), (21, 17, 1, 15), (19, 20, 14, 5), (14, 20, 26, 24), (16, 22, 12, 0), (22, 23, 13, 12), (4, 5, 14, 24, 13), (2, 3, 10, 9), (9, 10, 11, 8), (9, 8, 23, 22), (2, 9, 22, 16), (11, 10, 21, 20), (7, 11, 20, 19), (10, 3, 17, 21), (8, 6, 18, 23), (6, 7, 19, 18), (0, 1, 17, 16), (26, 27, 25, 24), (20, 21, 27, 26), (21, 15, 25, 27), (13, 24, 25, 12)])
_uv = me_windowbox.uv_layers.new(name='UVMap')
_uv.uv.foreach_set('vector', [0.375, 0.2224, 0.625, 0.2224, 0.625, 0.25, 0.375, 0.25, 0.375, 0.4167, 0.625, 0.4167, 0.625, 0.5, 0.375, 0.5, 0.375, 0.5276, 0.625, 0.5276, 0.625, 0.75, 0.375, 0.75, 0.375, 0.9167, 0.4367, 0.9167, 0.625, 0.9167, 0.625, 1.0, 0.375, 1.0, 0.2917, 0.5276, 0.375, 0.5276, 0.375, 0.75, 0.2917, 0.75, 0.7917, 0.5276, 0.875, 0.5276, 0.875, 0.75, 0.7917, 0.75, 0.625, 0.5276, 0.7083, 0.5276, 0.7083, 0.75, 0.625, 0.75, 0.7083, 0.75, 0.7083, 0.5276, 0.7083, 0.5276, 0.7083, 0.75, 0.125, 0.5276, 0.2083, 0.5276, 0.2083, 0.75, 0.125, 0.75, 0.2083, 0.5276, 0.2917, 0.5276, 0.2917, 0.75, 0.2083, 0.75, 0.375, 0.75, 0.625, 0.75, 0.625, 0.8333, 0.4367, 0.8333, 0.375, 0.8333, 0.375, 0.25, 0.625, 0.25, 0.625, 0.3333, 0.375, 0.3333, 0.375, 0.3333, 0.625, 0.3333, 0.625, 0.4167, 0.375, 0.4167, 0.2083, 0.5, 0.2917, 0.5, 0.2917, 0.5276, 0.2083, 0.5276, 0.125, 0.5, 0.2083, 0.5, 0.2083, 0.5276, 0.125, 0.5276, 0.7083, 0.5, 0.7917, 0.5, 0.7917, 0.5276, 0.7083, 0.5276, 0.625, 0.5, 0.7083, 0.5, 0.7083, 0.5276, 0.625, 0.5276, 0.7917, 0.5, 0.875, 0.5, 0.875, 0.5276, 0.7917, 0.5276, 0.2917, 0.5, 0.375, 0.5, 0.375, 0.5276, 0.2917, 0.5276, 0.375, 0.5, 0.625, 0.5, 0.625, 0.5276, 0.375, 0.5276, 0.375, 0.0, 0.625, 0.0, 0.625, 0.2224, 0.375, 0.2224, 0.7083, 0.5276, 0.7917, 0.5276, 0.7917, 0.75, 0.7083, 0.75, 0.7083, 0.5276, 0.7917, 0.5276, 0.7917, 0.5276, 0.7083, 0.5276, 0.7917, 0.5276, 0.7917, 0.75, 0.7917, 0.75, 0.7917, 0.5276, 0.375, 0.8333, 0.625, 0.8333, 0.4367, 0.9167, 0.375, 0.9167])
me_windowbox.update()
me_tablecol = bpy.data.meshes.new('TableCol')
me_tablecol.from_pydata([(-1.5, -1.0, -0.01), (-1.5, -1.0, 0.01), (-1.5, 1.0, -0.01), (-1.5, 1.0, 0.01), (1.5, -1.0, -0.01), (1.5, -1.0, 0.01), (1.5, 1.0, -0.01), (1.5, 1.0, 0.01), (-1.52, 1.02, -0.01), (-1.52, -1.02, -0.01), (-1.52, -1.02, 0.01), (-1.52, 1.02, 0.01), (1.52, 1.02, -0.01), (1.52, 1.02, 0.01), (1.52, -1.02, -0.01), (1.52, -1.02, 0.01), (-1.5, -1.0, 0.08), (-1.5, 1.0, 0.08), (1.5, 1.0, 0.08), (1.52, 1.02, 0.08), (1.5, -1.0, 0.08), (1.52, -1.02, 0.08), (-1.52, -1.02, 0.08), (-1.52, 1.02, 0.08), (-1.5, -1.0, -0.01), (-1.5, -1.0, 0.01), (-1.5, 1.0, -0.01), (-1.5, 1.0, 0.01), (1.5, -1.0, -0.01), (1.5, -1.0, 0.01), (1.5, 1.0, -0.01), (1.5, 1.0, 0.01), (-0.9219, 1.02, -0.012), (-0.9219, 1.02, 0.08), (-0.9219, 1.192, -0.012), (-0.9219, 1.192, 0.08), (-0.5529, 1.02, -0.012), (-0.5529, 1.02, 0.08), (-0.5529, 1.192, -0.012), (-0.5529, 1.192, 0.08), (-0.5749, 1.192, -0.012), (-0.8999, 1.192, -0.012), (-0.8999, 1.192, 0.08), (-0.5749, 1.192, 0.08), (-0.8999, 1.02, -0.012), (-0.5749, 1.02, -0.012), (-0.5749, 1.02, 0.08), (-0.8999, 1.02, 0.08), (-0.9219, 1.17, -0.012), (-0.9219, 1.17, 0.08), (-0.5529, 1.17, -0.012), (-0.5529, 1.17, 0.08), (-0.5749, 1.17, 0.08), (-0.8999, 1.17, 0.08), (-0.8999, 1.17, -0.012), (-0.5749, 1.17, -0.012), (-0.5749, 1.02, 0.01), (-0.8999, 1.02, 0.01), (-0.5749, 1.17, 0.01), (-0.8999, 1.17, 0.01), (0.5525, 1.02, -0.012), (0.5525, 1.02, 0.08), (0.5525, 1.192, -0.012), (0.5525, 1.192, 0.08), (0.9215, 1.02, -0.012), (0.9215, 1.02, 0.08), (0.9215, 1.192, -0.012), (0.9215, 1.192, 0.08), (0.8995, 1.192, -0.012), (0.5745, 1.192, -0.012), (0.5745, 1.192, 0.08), (0.8995, 1.192, 0.08), (0.5745, 1.02, -0.012), (0.8995, 1.02, -0.012), (0.8995, 1.02, 0.08), (0.5745, 1.02, 0.08), (0.5525, 1.17, -0.012), (0.5525, 1.17, 0.08), (0.9215, 1.17, -0.012), (0.9215, 1.17, 0.08), (0.8995, 1.17, 0.08), (0.5745, 1.17, 0.08), (0.5745, 1.17, -0.012), (0.8995, 1.17, -0.012), (0.8995, 1.02, 0.01), (0.5745, 1.02, 0.01), (0.8995, 1.17, 0.01), (0.5745, 1.17, 0.01), (-1.52, 0.2025, -0.012), (-1.52, 0.2025, 0.08), (-1.692, 0.2025, -0.012), (-1.692, 0.2025, 0.08), (-1.52, 0.5715, -0.012), (-1.52, 0.5715, 0.08), (-1.692, 0.5715, -0.012), (-1.692, 0.5715, 0.08), (-1.692, 0.5494, -0.012), (-1.692, 0.2245, -0.012), (-1.692, 0.2245, 0.08), (-1.692, 0.5494, 0.08), (-1.52, 0.2245, -0.012), (-1.52, 0.5494, -0.012), (-1.52, 0.5494, 0.08), (-1.52, 0.2245, 0.08), (-1.67, 0.2025, -0.012), (-1.67, 0.2025, 0.08), (-1.67, 0.5715, -0.012), (-1.67, 0.5715, 0.08), (-1.67, 0.5494, 0.08), (-1.67, 0.2245, 0.08), (-1.67, 0.2245, -0.012), (-1.67, 0.5494, -0.012), (-1.52, 0.5494, 0.01), (-1.52, 0.2245, 0.01), (-1.67, 0.5494, 0.01), (-1.67, 0.2245, 0.01), (1.52, -0.2028, -0.012), (1.52, -0.2028, 0.08), (1.692, -0.2028, -0.012), (1.692, -0.2028, 0.08), (1.52, -0.5718, -0.012), (1.52, -0.5718, 0.08), (1.692, -0.5718, -0.012), (1.692, -0.5718, 0.08), (1.692, -0.5498, -0.012), (1.692, -0.2248, -0.012), (1.692, -0.2248, 0.08), (1.692, -0.5498, 0.08), (1.52, -0.2248, -0.012), (1.52, -0.5498, -0.012), (1.52, -0.5498, 0.08), (1.52, -0.2248, 0.08), (1.67, -0.2028, -0.012), (1.67, -0.2028, 0.08), (1.67, -0.5718, -0.012), (1.67, -0.5718, 0.08), (1.67, -0.5498, 0.08), (1.67, -0.2248, 0.08), (1.67, -0.2248, -0.012), (1.67, -0.5498, -0.012), (1.52, -0.5498, 0.01), (1.52, -0.2248, 0.01), (1.67, -0.5498, 0.01), (1.67, -0.2248, 0.01), (1.52, 0.5719, -0.012), (1.52, 0.5719, 0.08), (1.692, 0.5719, -0.012), (1.692, 0.5719, 0.08), (1.52, 0.2029, -0.012), (1.52, 0.2029, 0.08), (1.692, 0.2029, -0.012), (1.692, 0.2029, 0.08), (1.692, 0.225, -0.012), (1.692, 0.5499, -0.012), (1.692, 0.5499, 0.08), (1.692, 0.225, 0.08), (1.52, 0.5499, -0.012), (1.52, 0.225, -0.012), (1.52, 0.225, 0.08), (1.52, 0.5499, 0.08), (1.67, 0.5719, -0.012), (1.67, 0.5719, 0.08), (1.67, 0.2029, -0.012), (1.67, 0.2029, 0.08), (1.67, 0.225, 0.08), (1.67, 0.5499, 0.08), (1.67, 0.5499, -0.012), (1.67, 0.225, -0.012), (1.52, 0.225, 0.01), (1.52, 0.5499, 0.01), (1.67, 0.225, 0.01), (1.67, 0.5499, 0.01), (-1.52, -0.5713, -0.012), (-1.52, -0.5713, 0.08), (-1.692, -0.5713, -0.012), (-1.692, -0.5713, 0.08), (-1.52, -0.2023, -0.012), (-1.52, -0.2023, 0.08), (-1.692, -0.2023, -0.012), (-1.692, -0.2023, 0.08), (-1.692, -0.2243, -0.012), (-1.692, -0.5493, -0.012), (-1.692, -0.5493, 0.08), (-1.692, -0.2243, 0.08), (-1.52, -0.5493, -0.012), (-1.52, -0.2243, -0.012), (-1.52, -0.2243, 0.08), (-1.52, -0.5493, 0.08), (-1.67, -0.5713, -0.012), (-1.67, -0.5713, 0.08), (-1.67, -0.2023, -0.012), (-1.67, -0.2023, 0.08), (-1.67, -0.2243, 0.08), (-1.67, -0.5493, 0.08), (-1.67, -0.5493, -0.012), (-1.67, -0.2243, -0.012), (-1.52, -0.2243, 0.01), (-1.52, -0.5493, 0.01), (-1.67, -0.2243, 0.01), (-1.67, -0.5493, 0.01)], [], [(7, 5, 20, 18), (10, 15, 21, 22), (6, 2, 8, 12), (11, 10, 22, 23), (9, 10, 11, 8), (8, 11, 13, 12), (12, 13, 15, 14), (14, 15, 10, 9), (2, 0, 9, 8), (4, 6, 12, 14), (3, 7, 18, 17), (0, 4, 14, 9), (20, 16, 22, 21), (16, 17, 23, 22), (18, 20, 21, 19), (17, 18, 19, 23), (13, 11, 23, 19), (1, 3, 17, 16), (5, 1, 16, 20), (15, 13, 19, 21), (26, 30, 28, 24), (31, 27, 25, 29), (27, 31, 30, 26), (31, 29, 28, 30), (29, 25, 24, 28), (25, 27, 26, 24), (48, 49, 35, 34), (40, 43, 39, 38), (50, 51, 37, 36), (44, 57, 47, 33, 32), (55, 50, 36, 45), (53, 49, 33, 47), (51, 52, 46, 37), (46, 52, 58, 56), (48, 54, 44, 32), (54, 55, 45, 44), (36, 37, 46, 56, 45), (34, 35, 42, 41), (41, 42, 43, 40), (41, 40, 55, 54), (34, 41, 54, 48), (43, 42, 53, 52), (39, 43, 52, 51), (42, 35, 49, 53), (40, 38, 50, 55), (38, 39, 51, 50), (32, 33, 49, 48), (58, 59, 57, 56), (52, 53, 59, 58), (53, 47, 57, 59), (45, 56, 57, 44), (76, 77, 63, 62), (68, 71, 67, 66), (78, 79, 65, 64), (72, 85, 75, 61, 60), (83, 78, 64, 73), (81, 77, 61, 75), (79, 80, 74, 65), (74, 80, 86, 84), (76, 82, 72, 60), (82, 83, 73, 72), (64, 65, 74, 84, 73), (62, 63, 70, 69), (69, 70, 71, 68), (69, 68, 83, 82), (62, 69, 82, 76), (71, 70, 81, 80), (67, 71, 80, 79), (70, 63, 77, 81), (68, 66, 78, 83), (66, 67, 79, 78), (60, 61, 77, 76), (86, 87, 85, 84), (80, 81, 87, 86), (81, 75, 85, 87), (73, 84, 85, 72), (104, 105, 91, 90), (96, 99, 95, 94), (106, 107, 93, 92), (100, 113, 103, 89, 88), (111, 106, 92, 101), (109, 105, 89, 103), (107, 108, 102, 93), (102, 108, 114, 112), (104, 110, 100, 88), (110, 111, 101, 100), (92, 93, 102, 112, 101), (90, 91, 98, 97), (97, 98, 99, 96), (97, 96, 111, 110), (90, 97, 110, 104), (99, 98, 109, 108), (95, 99, 108, 107), (98, 91, 105, 109), (96, 94, 106, 111), (94, 95, 107, 106), (88, 89, 105, 104), (114, 115, 113, 112), (108, 109, 115, 114), (109, 103, 113, 115), (101, 112, 113, 100), (132, 133, 119, 118), (124, 127, 123, 122), (134, 135, 121, 120), (128, 141, 131, 117, 116), (139, 134, 120, 129), (137, 133, 117, 131), (135, 136, 130, 121), (130, 136, 142, 140), (132, 138, 128, 116), (138, 139, 129, 128), (120, 121, 130, 140, 129), (118, 119, 126, 125), (125, 126, 127, 124), (125, 124, 139, 138), (118, 125, 138, 132), (127, 126, 137, 136), (123, 127, 136, 135), (126, 119, 133, 137), (124, 122, 134, 139), (122, 123, 135, 134), (116, 117, 133, 132), (142, 143, 141, 140), (136, 137, 143, 142), (137, 131, 141, 143), (129, 140, 141, 128), (160, 161, 147, 146), (152, 155, 151, 150), (162, 163, 149, 148), (156, 169, 159, 145, 144), (167, 162, 148, 157), (165, 161, 145, 159), (163, 164, 158, 149), (158, 164, 170, 168), (160, 166, 156, 144), (166, 167, 157, 156), (148, 149, 158, 168, 157), (146, 147, 154, 153), (153, 154, 155, 152), (153, 152, 167, 166), (146, 153, 166, 160), (155, 154, 165, 164), (151, 155, 164, 163), (154, 147, 161, 165), (152, 150, 162, 167), (150, 151, 163, 162), (144, 145, 161, 160), (170, 171, 169, 168), (164, 165, 171, 170), (165, 159, 169, 171), (157, 168, 169, 156), (188, 189, 175, 174), (180, 183, 179, 178), (190, 191, 177, 176), (184, 197, 187, 173, 172), (195, 190, 176, 185), (193, 189, 173, 187), (191, 192, 186, 177), (186, 192, 198, 196), (188, 194, 184, 172), (194, 195, 185, 184), (176, 177, 186, 196, 185), (174, 175, 182, 181), (181, 182, 183, 180), (181, 180, 195, 194), (174, 181, 194, 188), (183, 182, 193, 192), (179, 183, 192, 191), (182, 175, 189, 193), (180, 178, 190, 195), (178, 179, 191, 190), (172, 173, 189, 188), (198, 199, 197, 196), (192, 193, 199, 198), (193, 187, 197, 199), (185, 196, 197, 184)])
me_tablecol.polygons.foreach_set('material_index', [0, 0, 0, 0, 0, 0, 0, 0, 0, 0, 0, 0, 0, 0, 0, 0, 0, 0, 0, 0, 0, 0, 0, 0, 0, 0, 0, 0, 0, 0, 0, 2, 2, 0, 0, 0, 0, 0, 0, 0, 0, 2, 2, 2, 0, 0, 0, 0, 0, 0, 0, 0, 0, 0, 0, 0, 3, 3, 0, 0, 0, 0, 0, 0, 0, 0, 3, 3, 3, 0, 0, 0, 0, 0, 0, 0, 0, 0, 0, 0, 0, 4, 4, 0, 0, 0, 0, 0, 0, 0, 0, 4, 4, 4, 0, 0, 0, 0, 0, 0, 0, 0, 0, 0, 0, 0, 4, 4, 0, 0, 0, 0, 0, 0, 0, 0, 4, 4, 4, 0, 0, 0, 0, 0, 0, 0, 0, 0, 0, 0, 0, 5, 5, 0, 0, 0, 0, 0, 0, 0, 0, 5, 5, 5, 0, 0, 0, 0, 0, 0, 0, 0, 0, 0, 0, 0, 5, 5, 0, 0, 0, 0, 0, 0, 0, 0, 5, 5, 5, 0, 0, 0, 0, 0, 0, 0])
_uv = me_tablecol.uv_layers.new(name='UVMap')
_uv.uv.foreach_set('vector', [0.625, 0.5, 0.625, 0.75, 0.625, 0.75, 0.625, 0.5, 0.625, 1.0, 0.625, 0.75, 0.625, 0.75, 0.625, 1.0, 0.375, 0.5, 0.125, 0.5, 0.125, 0.5, 0.375, 0.5, 0.625, 0.25, 0.625, 0.0, 0.625, 0.0, 0.625, 0.25, 0.375, 0.0, 0.625, 0.0, 0.625, 0.25, 0.375, 0.25, 0.375, 0.25, 0.625, 0.25, 0.625, 0.5, 0.375, 0.5, 0.375, 0.5, 0.625, 0.5, 0.625, 0.75, 0.375, 0.75, 0.375, 0.75, 0.625, 0.75, 0.625, 1.0, 0.375, 1.0, 0.125, 0.5, 0.125, 0.75, 0.125, 0.75, 0.125, 0.5, 0.375, 0.75, 0.375, 0.5, 0.375, 0.5, 0.375, 0.75, 0.875, 0.5, 0.625, 0.5, 0.625, 0.5, 0.875, 0.5, 0.125, 0.75, 0.375, 0.75, 0.375, 0.75, 0.125, 0.75, 0.625, 0.75, 0.875, 0.75, 0.875, 0.75, 0.625, 0.75, 0.875, 0.75, 0.875, 0.5, 0.875, 0.5, 0.875, 0.75, 0.625, 0.5, 0.625, 0.75, 0.625, 0.75, 0.625, 0.5, 0.875, 0.5, 0.625, 0.5, 0.625, 0.5, 0.875, 0.5, 0.625, 0.5, 0.625, 0.25, 0.625, 0.25, 0.625, 0.5, 0.875, 0.75, 0.875, 0.5, 0.875, 0.5, 0.875, 0.75, 0.625, 0.75, 0.875, 0.75, 0.875, 0.75, 0.625, 0.75, 0.625, 0.75, 0.625, 0.5, 0.625, 0.5, 0.625, 0.75, 0.125, 0.5, 0.375, 0.5, 0.375, 0.75, 0.125, 0.75, 1.0, 1.002, 0.0005232, 1.002, 0.000523, 0.002051, 1.0, 0.002051, 0.0005232, 1.002, 1.0, 1.002, 0.375, 0.5, 0.125, 0.5, 1.0, 1.002, 1.0, 0.002051, 0.375, 0.75, 0.375, 0.5, 1.0, 0.002051, 0.000523, 0.002051, 0.125, 0.75, 0.375, 0.75, 0.000523, 0.002051, 0.0005232, 1.002, 0.125, 0.5, 0.125, 0.75, 0.375, 0.2224, 0.625, 0.2224, 0.625, 0.25, 0.375, 0.25, 0.375, 0.4167, 0.625, 0.4167, 0.625, 0.5, 0.375, 0.5, 0.375, 0.5276, 0.625, 0.5276, 0.625, 0.75, 0.375, 0.75, 0.375, 0.9167, 0.4367, 0.9167, 0.625, 0.9167, 0.625, 1.0, 0.375, 1.0, 0.2917, 0.5276, 0.375, 0.5276, 0.375, 0.75, 0.2917, 0.75, 0.7917, 0.5276, 0.875, 0.5276, 0.875, 0.75, 0.7917, 0.75, 0.625, 0.5276, 0.7083, 0.5276, 0.7083, 0.75, 0.625, 0.75, 0.7083, 0.75, 0.7083, 0.5276, 0.7083, 0.5276, 0.7083, 0.75, 0.125, 0.5276, 0.2083, 0.5276, 0.2083, 0.75, 0.125, 0.75, 0.2083, 0.5276, 0.2917, 0.5276, 0.2917, 0.75, 0.2083, 0.75, 0.375, 0.75, 0.625, 0.75, 0.625, 0.8333, 0.4367, 0.8333, 0.375, 0.8333, 0.375, 0.25, 0.625, 0.25, 0.625, 0.3333, 0.375, 0.3333, 0.375, 0.3333, 0.625, 0.3333, 0.625, 0.4167, 0.375, 0.4167, 0.2083, 0.5, 0.2917, 0.5, 0.2917, 0.5276, 0.2083, 0.5276, 0.125, 0.5, 0.2083, 0.5, 0.2083, 0.5276, 0.125, 0.5276, 0.7083, 0.5, 0.7917, 0.5, 0.7917, 0.5276, 0.7083, 0.5276, 0.625, 0.5, 0.7083, 0.5, 0.7083, 0.5276, 0.625, 0.5276, 0.7917, 0.5, 0.875, 0.5, 0.875, 0.5276, 0.7917, 0.5276, 0.2917, 0.5, 0.375, 0.5, 0.375, 0.5276, 0.2917, 0.5276, 0.375, 0.5, 0.625, 0.5, 0.625, 0.5276, 0.375, 0.5276, 0.375, 0.0, 0.625, 0.0, 0.625, 0.2224, 0.375, 0.2224, 0.7083, 0.5276, 0.7917, 0.5276, 0.7917, 0.75, 0.7083, 0.75, 0.7083, 0.5276, 0.7917, 0.5276, 0.7917, 0.5276, 0.7083, 0.5276, 0.7917, 0.5276, 0.7917, 0.75, 0.7917, 0.75, 0.7917, 0.5276, 0.375, 0.8333, 0.625, 0.8333, 0.4367, 0.9167, 0.375, 0.9167, 0.375, 0.2224, 0.625, 0.2224, 0.625, 0.25, 0.375, 0.25, 0.375, 0.4167, 0.625, 0.4167, 0.625, 0.5, 0.375, 0.5, 0.375, 0.5276, 0.625, 0.5276, 0.625, 0.75, 0.375, 0.75, 0.375, 0.9167, 0.4367, 0.9167, 0.625, 0.9167, 0.625, 1.0, 0.375, 1.0, 0.2917, 0.5276, 0.375, 0.5276, 0.375, 0.75, 0.2917, 0.75, 0.7917, 0.5276, 0.875, 0.5276, 0.875, 0.75, 0.7917, 0.75, 0.625, 0.5276, 0.7083, 0.5276, 0.7083, 0.75, 0.625, 0.75, 0.7083, 0.75, 0.7083, 0.5276, 0.7083, 0.5276, 0.7083, 0.75, 0.125, 0.5276, 0.2083, 0.5276, 0.2083, 0.75, 0.125, 0.75, 0.2083, 0.5276, 0.2917, 0.5276, 0.2917, 0.75, 0.2083, 0.75, 0.375, 0.75, 0.625, 0.75, 0.625, 0.8333, 0.4367, 0.8333, 0.375, 0.8333, 0.375, 0.25, 0.625, 0.25, 0.625, 0.3333, 0.375, 0.3333, 0.375, 0.3333, 0.625, 0.3333, 0.625, 0.4167, 0.375, 0.4167, 0.2083, 0.5, 0.2917, 0.5, 0.2917, 0.5276, 0.2083, 0.5276, 0.125, 0.5, 0.2083, 0.5, 0.2083, 0.5276, 0.125, 0.5276, 0.7083, 0.5, 0.7917, 0.5, 0.7917, 0.5276, 0.7083, 0.5276, 0.625, 0.5, 0.7083, 0.5, 0.7083, 0.5276, 0.625, 0.5276, 0.7917, 0.5, 0.875, 0.5, 0.875, 0.5276, 0.7917, 0.5276, 0.2917, 0.5, 0.375, 0.5, 0.375, 0.5276, 0.2917, 0.5276, 0.375, 0.5, 0.625, 0.5, 0.625, 0.5276, 0.375, 0.5276, 0.375, 0.0, 0.625, 0.0, 0.625, 0.2224, 0.375, 0.2224, 0.7083, 0.5276, 0.7917, 0.5276, 0.7917, 0.75, 0.7083, 0.75, 0.7083, 0.5276, 0.7917, 0.5276, 0.7917, 0.5276, 0.7083, 0.5276, 0.7917, 0.5276, 0.7917, 0.75, 0.7917, 0.75, 0.7917, 0.5276, 0.375, 0.8333, 0.625, 0.8333, 0.4367, 0.9167, 0.375, 0.9167, 0.375, 0.2224, 0.625, 0.2224, 0.625, 0.25, 0.375, 0.25, 0.375, 0.4167, 0.625, 0.4167, 0.625, 0.5, 0.375, 0.5, 0.375, 0.5276, 0.625, 0.5276, 0.625, 0.75, 0.375, 0.75, 0.375, 0.9167, 0.4367, 0.9167, 0.625, 0.9167, 0.625, 1.0, 0.375, 1.0, 0.2917, 0.5276, 0.375, 0.5276, 0.375, 0.75, 0.2917, 0.75, 0.94, 0.1183, 0.9995, 0.1183, 0.9995, 0.8888, 0.94, 0.8888, 0.001199, 0.1183, 0.06073, 0.1183, 0.06073, 0.8888, 0.001199, 0.8888, 0.7083, 0.75, 0.7083, 0.5276, 0.7083, 0.5276, 0.7083, 0.75, 0.125, 0.5276, 0.2083, 0.5276, 0.2083, 0.75, 0.125, 0.75, 0.2083, 0.5276, 0.2917, 0.5276, 0.2917, 0.75, 0.2083, 0.75, 0.375, 0.75, 0.625, 0.75, 0.625, 0.8333, 0.4367, 0.8333, 0.375, 0.8333, 0.375, 0.25, 0.625, 0.25, 0.625, 0.3333, 0.375, 0.3333, 0.375, 0.3333, 0.625, 0.3333, 0.625, 0.4167, 0.375, 0.4167, 0.2083, 0.5, 0.2917, 0.5, 0.2917, 0.5276, 0.2083, 0.5276, 0.125, 0.5, 0.2083, 0.5, 0.2083, 0.5276, 0.125, 0.5276, 0.06073, 0.005255, 0.94, 0.005255, 0.94, 0.1183, 0.06073, 0.1183, 0.001199, 0.005255, 0.06073, 0.005255, 0.06073, 0.1183, 0.001199, 0.1183, 0.94, 0.005255, 0.9995, 0.005255, 0.9995, 0.1183, 0.94, 0.1183, 0.2917, 0.5, 0.375, 0.5, 0.375, 0.5276, 0.2917, 0.5276, 0.375, 0.5, 0.625, 0.5, 0.625, 0.5276, 0.375, 0.5276, 0.375, 0.0, 0.625, 0.0, 0.625, 0.2224, 0.375, 0.2224, 0.7083, 0.5276, 0.7917, 0.5276, 0.7917, 0.75, 0.7083, 0.75, 0.7083, 0.5276, 0.7917, 0.5276, 0.7917, 0.5276, 0.7083, 0.5276, 0.7917, 0.5276, 0.7917, 0.75, 0.7917, 0.75, 0.7917, 0.5276, 0.375, 0.8333, 0.625, 0.8333, 0.4367, 0.9167, 0.375, 0.9167, 0.375, 0.2224, 0.625, 0.2224, 0.625, 0.25, 0.375, 0.25, 0.375, 0.4167, 0.625, 0.4167, 0.625, 0.5, 0.375, 0.5, 0.375, 0.5276, 0.625, 0.5276, 0.625, 0.75, 0.375, 0.75, 0.375, 0.9167, 0.4367, 0.9167, 0.625, 0.9167, 0.625, 1.0, 0.375, 1.0, 0.2917, 0.5276, 0.375, 0.5276, 0.375, 0.75, 0.2917, 0.75, 0.94, 0.1183, 0.9995, 0.1183, 0.9995, 0.8888, 0.94, 0.8888, 0.001199, 0.1183, 0.06073, 0.1183, 0.06073, 0.8888, 0.001199, 0.8888, 0.7083, 0.75, 0.7083, 0.5276, 0.7083, 0.5276, 0.7083, 0.75, 0.125, 0.5276, 0.2083, 0.5276, 0.2083, 0.75, 0.125, 0.75, 0.2083, 0.5276, 0.2917, 0.5276, 0.2917, 0.75, 0.2083, 0.75, 0.375, 0.75, 0.625, 0.75, 0.625, 0.8333, 0.4367, 0.8333, 0.375, 0.8333, 0.375, 0.25, 0.625, 0.25, 0.625, 0.3333, 0.375, 0.3333, 0.375, 0.3333, 0.625, 0.3333, 0.625, 0.4167, 0.375, 0.4167, 0.2083, 0.5, 0.2917, 0.5, 0.2917, 0.5276, 0.2083, 0.5276, 0.125, 0.5, 0.2083, 0.5, 0.2083, 0.5276, 0.125, 0.5276, 0.06073, 0.005255, 0.94, 0.005255, 0.94, 0.1183, 0.06073, 0.1183, 0.001199, 0.005255, 0.06073, 0.005255, 0.06073, 0.1183, 0.001199, 0.1183, 0.94, 0.005255, 0.9995, 0.005255, 0.9995, 0.1183, 0.94, 0.1183, 0.2917, 0.5, 0.375, 0.5, 0.375, 0.5276, 0.2917, 0.5276, 0.375, 0.5, 0.625, 0.5, 0.625, 0.5276, 0.375, 0.5276, 0.375, 0.0, 0.625, 0.0, 0.625, 0.2224, 0.375, 0.2224, 0.7083, 0.5276, 0.7917, 0.5276, 0.7917, 0.75, 0.7083, 0.75, 0.7083, 0.5276, 0.7917, 0.5276, 0.7917, 0.5276, 0.7083, 0.5276, 0.7917, 0.5276, 0.7917, 0.75, 0.7917, 0.75, 0.7917, 0.5276, 0.375, 0.8333, 0.625, 0.8333, 0.4367, 0.9167, 0.375, 0.9167, 0.375, 0.2224, 0.625, 0.2224, 0.625, 0.25, 0.375, 0.25, 0.375, 0.4167, 0.625, 0.4167, 0.625, 0.5, 0.375, 0.5, 0.375, 0.5276, 0.625, 0.5276, 0.625, 0.75, 0.375, 0.75, 0.375, 0.9167, 0.4367, 0.9167, 0.625, 0.9167, 0.625, 1.0, 0.375, 1.0, 0.2917, 0.5276, 0.375, 0.5276, 0.375, 0.75, 0.2917, 0.75, 0.9395, 0.1194, 0.9988, 0.1194, 0.9988, 0.8879, 0.9395, 0.8879, 0.003147, 0.1194, 0.06252, 0.1194, 0.06252, 0.8879, 0.003147, 0.8879, 0.7083, 0.75, 0.7083, 0.5276, 0.7083, 0.5276, 0.7083, 0.75, 0.125, 0.5276, 0.2083, 0.5276, 0.2083, 0.75, 0.125, 0.75, 0.2083, 0.5276, 0.2917, 0.5276, 0.2917, 0.75, 0.2083, 0.75, 0.375, 0.75, 0.625, 0.75, 0.625, 0.8333, 0.4367, 0.8333, 0.375, 0.8333, 0.375, 0.25, 0.625, 0.25, 0.625, 0.3333, 0.375, 0.3333, 0.375, 0.3333, 0.625, 0.3333, 0.625, 0.4167, 0.375, 0.4167, 0.2083, 0.5, 0.2917, 0.5, 0.2917, 0.5276, 0.2083, 0.5276, 0.125, 0.5, 0.2083, 0.5, 0.2083, 0.5276, 0.125, 0.5276, 0.06252, 0.006706, 0.9395, 0.006706, 0.9395, 0.1194, 0.06252, 0.1194, 0.003147, 0.006706, 0.06252, 0.006706, 0.06252, 0.1194, 0.003147, 0.1194, 0.9395, 0.006706, 0.9988, 0.006706, 0.9988, 0.1194, 0.9395, 0.1194, 0.2917, 0.5, 0.375, 0.5, 0.375, 0.5276, 0.2917, 0.5276, 0.375, 0.5, 0.625, 0.5, 0.625, 0.5276, 0.375, 0.5276, 0.375, 0.0, 0.625, 0.0, 0.625, 0.2224, 0.375, 0.2224, 0.7083, 0.5276, 0.7917, 0.5276, 0.7917, 0.75, 0.7083, 0.75, 0.7083, 0.5276, 0.7917, 0.5276, 0.7917, 0.5276, 0.7083, 0.5276, 0.7917, 0.5276, 0.7917, 0.75, 0.7917, 0.75, 0.7917, 0.5276, 0.375, 0.8333, 0.625, 0.8333, 0.4367, 0.9167, 0.375, 0.9167, 0.375, 0.2224, 0.625, 0.2224, 0.625, 0.25, 0.375, 0.25, 0.375, 0.4167, 0.625, 0.4167, 0.625, 0.5, 0.375, 0.5, 0.375, 0.5276, 0.625, 0.5276, 0.625, 0.75, 0.375, 0.75, 0.375, 0.9167, 0.4367, 0.9167, 0.625, 0.9167, 0.625, 1.0, 0.375, 1.0, 0.2917, 0.5276, 0.375, 0.5276, 0.375, 0.75, 0.2917, 0.75, 0.9395, 0.1194, 0.9988, 0.1194, 0.9988, 0.8879, 0.9395, 0.8879, 0.003147, 0.1194, 0.06252, 0.1194, 0.06252, 0.8879, 0.003147, 0.8879, 0.7083, 0.75, 0.7083, 0.5276, 0.7083, 0.5276, 0.7083, 0.75, 0.125, 0.5276, 0.2083, 0.5276, 0.2083, 0.75, 0.125, 0.75, 0.2083, 0.5276, 0.2917, 0.5276, 0.2917, 0.75, 0.2083, 0.75, 0.375, 0.75, 0.625, 0.75, 0.625, 0.8333, 0.4367, 0.8333, 0.375, 0.8333, 0.375, 0.25, 0.625, 0.25, 0.625, 0.3333, 0.375, 0.3333, 0.375, 0.3333, 0.625, 0.3333, 0.625, 0.4167, 0.375, 0.4167, 0.2083, 0.5, 0.2917, 0.5, 0.2917, 0.5276, 0.2083, 0.5276, 0.125, 0.5, 0.2083, 0.5, 0.2083, 0.5276, 0.125, 0.5276, 0.06252, 0.006706, 0.9395, 0.006706, 0.9395, 0.1194, 0.06252, 0.1194, 0.003147, 0.006706, 0.06252, 0.006706, 0.06252, 0.1194, 0.003147, 0.1194, 0.9395, 0.006706, 0.9988, 0.006706, 0.9988, 0.1194, 0.9395, 0.1194, 0.2917, 0.5, 0.375, 0.5, 0.375, 0.5276, 0.2917, 0.5276, 0.375, 0.5, 0.625, 0.5, 0.625, 0.5276, 0.375, 0.5276, 0.375, 0.0, 0.625, 0.0, 0.625, 0.2224, 0.375, 0.2224, 0.7083, 0.5276, 0.7917, 0.5276, 0.7917, 0.75, 0.7083, 0.75, 0.7083, 0.5276, 0.7917, 0.5276, 0.7917, 0.5276, 0.7083, 0.5276, 0.7917, 0.5276, 0.7917, 0.75, 0.7917, 0.75, 0.7917, 0.5276, 0.375, 0.8333, 0.625, 0.8333, 0.4367, 0.9167, 0.375, 0.9167])
me_tablecol.materials.append(mat_silexgrey)
me_tablecol.materials.append(mat_floorvinyl)
me_tablecol.materials.append(mat_blue)
me_tablecol.materials.append(mat_yellow)
me_tablecol.materials.append(mat_bluestrip)
me_tablecol.materials.append(mat_yellowstripe)
me_tablecol.update()

# ---- objects
ob_table = bpy.data.objects.new('Table', me_table)
ob_windowbox = bpy.data.objects.new('WindowBox', me_windowbox)
ob_tablecol = bpy.data.objects.new('TableCol', me_tablecol)

# ---- transforms, parenting, visibility, modifiers, constraints
ob_table.location = (0.0, 0.0, 0.0)
ob_windowbox.location = (2.034, -0.072, 7.451e-09)
ob_tablecol.location = (0.0, 0.0, 0.0)
ob_tablecol.display_type = 'SOLID'

# ---- collection membership
col_visual.objects.link(ob_table)
col_visual.objects.link(ob_windowbox)
col_collision.objects.link(ob_tablecol)
def _layer_coll(name, lc=None):
    lc = lc or bpy.context.view_layer.layer_collection
    for c in lc.children:
        if c.name == name: return c
        r = _layer_coll(name, c)
        if r: return r
_layer_coll('Collision').exclude = True

# ---- scene / render settings (as saved in the file)
scene.frame_start = 1; scene.frame_end = 250; scene.frame_set(1)
scene.render.engine = 'BLENDER_EEVEE_NEXT'
scene.cycles.sampling_pattern = 'TABULATED_SOBOL'
scene.view_settings.view_transform = 'Filmic'
bpy.context.view_layer.update()

# ---- added for rendering (the .blend has no active camera and no usable light): camera, sun
cam_auto = bpy.data.cameras.new('AutoCamera')
cam_auto.lens = 50.0
cam_auto.sensor_width = 36.0
cam_auto.clip_end = 1000.0
ob_auto_camera = bpy.data.objects.new('AutoCamera', cam_auto)
scene.collection.objects.link(ob_auto_camera)
ob_auto_camera.location = (4.66244, -5.08249, 3.48566)
ob_auto_camera.rotation_euler = (1.09748, -7.21219e-08, 0.694738)
scene.camera = ob_auto_camera
light_auto_sun = bpy.data.lights.new('AutoSun', 'SUN')
light_auto_sun.energy = 3.0
light_auto_sun.angle = 0.0523599
ob_auto_sun = bpy.data.objects.new('AutoSun', light_auto_sun)
scene.collection.objects.link(ob_auto_sun)
ob_auto_sun.rotation_euler = (0.872665, 0.174533, 0.523599)
bpy.context.view_layer.update()
